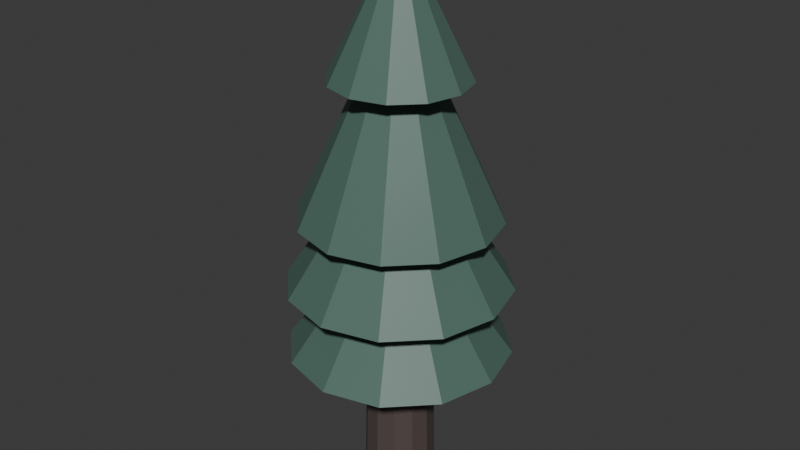 # Source: TreeM.blend  (saved by Blender 4.1.24; exported with 4.5.12 LTS)
import bpy
from mathutils import Matrix  # noqa: F401  (used for matrix-valued properties, if any)

bpy.ops.wm.read_factory_settings(use_empty=True)
scene = bpy.context.scene
scene.name = 'Scene'

# ---- collections
col_collection = bpy.data.collections.new('Collection'); scene.collection.children.link(col_collection)

# ---- images (referenced by path relative to the original .blend; pixels are not part of the script)
import os
ASSET_DIR = os.environ.get("B2B_ASSET_DIR", "")  # directory of the original .blend (textures are referenced by path, not embedded)
HERE = os.path.dirname(os.path.abspath(__file__))  # packed textures are extracted next to this script under _unpacked/

def load_image(name, relpath, width, height, colorspace="sRGB"):
    """Load a texture the original file referenced (path relative to the .blend, or extracted next to this script)."""
    p = next((c for c in (os.path.join(HERE, relpath), os.path.join(ASSET_DIR, relpath)) if relpath and os.path.exists(c)), "")
    if p:
        img = bpy.data.images.load(p, check_existing=True)
        img.name = name
    else:  # same state as the original file: an image datablock whose file is absent (Cycles renders it pink)
        img = bpy.data.images.new(name, width, height)
        img.source = "FILE"
        img.filepath = "//" + (relpath or name)
    img.colorspace_settings.name = colorspace
    return img
img_desaturated_survival_horror_29_8x_png = load_image('desaturated-survival-horror-29-8x.png', '_unpacked/desaturated-survival-horror-29-8x.ee6afb76.png', 232, 8, 'sRGB')

# ---- materials (node trees are filled in below, after node groups)
mat_material_001 = bpy.data.materials.new('Material.001')
mat_material_001.use_transparent_shadow = False

# ---- material node trees
mat_material_001.use_nodes = True; mat_material_001.node_tree.nodes.clear()
_N = mat_material_001.node_tree.nodes; _L = mat_material_001.node_tree.links
n0 = _N.new('ShaderNodeBsdfPrincipled'); n0.name = 'Principled BSDF'; n0.location = (10, 300)
n1 = _N.new('ShaderNodeOutputMaterial'); n1.name = 'Material Output'; n1.location = (300, 300)
n2 = _N.new('ShaderNodeTexImage'); n2.name = 'Image Texture'; n2.location = (-280, 280)
n2.image = img_desaturated_survival_horror_29_8x_png
_L.new(n0.outputs[0], n1.inputs[0])
_L.new(n2.outputs[0], n0.inputs[0])
n1.is_active_output = True

# ---- world
world_world = bpy.data.worlds.new('World'); scene.world = world_world
world_world.use_nodes = True; world_world.node_tree.nodes.clear()
_N = world_world.node_tree.nodes; _L = world_world.node_tree.links
n0 = _N.new('ShaderNodeOutputWorld'); n0.name = 'World Output'; n0.location = (300, 300)
n1 = _N.new('ShaderNodeBackground'); n1.name = 'Background'; n1.location = (10, 300)
n1.inputs[0].default_value = (0.05088, 0.05088, 0.05088, 1.0)
_L.new(n1.outputs[0], n0.inputs[0])
n0.is_active_output = True
world_world.color = (0.05088, 0.05088, 0.05088)
world_world.use_sun_shadow = False
world_world.sun_shadow_jitter_overblur = 0.0

# ---- meshes
me_cylinder = bpy.data.meshes.new('Cylinder')
me_cylinder.from_pydata([(1.788e-09, 0.54, 0.0), (2.484e-09, 0.4, 7.0), (0.27, 0.4677, 0.0), (0.2, 0.3464, 7.0), (0.4677, 0.27, 0.0), (0.3464, 0.2, 7.0), (0.54, -1.291e-09, 0.0), (0.4, -2.484e-09, 7.0), (0.4677, -0.27, 0.0), (0.3464, -0.2, 7.0), (0.27, -0.4677, 0.0), (0.2, -0.3464, 7.0), (1.788e-09, -0.54, 0.0), (2.484e-09, -0.4, 7.0), (-0.27, -0.4677, 0.0), (-0.2, -0.3464, 7.0), (-0.4677, -0.27, 0.0), (-0.3464, -0.2, 7.0), (-0.54, -1.291e-09, 0.0), (-0.4, -2.484e-09, 7.0), (-0.4677, 0.27, 0.0), (-0.3464, 0.2, 7.0), (-0.27, 0.4677, 0.0), (-0.2, 0.3464, 7.0), (2.347e-09, 1.473, 4.3), (0.0, 0.0, 7.5), (0.0, 1.0, 6.3), (-0.7363, 1.275, 4.3), (0.5, 0.866, 6.3), (-1.275, 0.7363, 4.3), (0.866, 0.5, 6.3), (-1.473, 2.347e-09, 4.3), (1.0, 0.0, 6.3), (-1.275, -0.7363, 4.3), (0.866, -0.5, 6.3), (-0.7363, -1.275, 4.3), (0.5, -0.866, 6.3), (2.347e-09, -1.473, 4.3), (0.0, -1.0, 6.3), (0.7363, -1.275, 4.3), (-0.5, -0.866, 6.3), (1.275, -0.7363, 4.3), (-0.866, -0.5, 6.3), (1.473, 2.347e-09, 4.3), (-1.0, 0.0, 6.3), (1.275, 0.7363, 4.3), (-0.866, 0.5, 6.3), (0.7363, 1.275, 4.3), (-0.5, 0.866, 6.3), (0.0, 0.0, 8.3), (4.437e-10, 1.649, 3.27), (0.0, 0.0, 5.8), (-0.8247, 1.428, 3.27), (-1.428, 0.8247, 3.27), (-1.649, 4.417e-09, 3.27), (-1.428, -0.8247, 3.27), (-0.8247, -1.428, 3.27), (4.437e-10, -1.649, 3.27), (0.8247, -1.428, 3.27), (1.428, -0.8247, 3.27), (1.649, 4.417e-09, 3.27), (1.428, 0.8247, 3.27), (0.8247, 1.428, 3.27), (4.437e-10, 1.649, 2.23), (0.0, 0.0, 4.5), (-0.8247, 1.428, 2.23), (-1.428, 0.8247, 2.23), (-1.649, 4.417e-09, 2.23), (-1.428, -0.8247, 2.23), (-0.8247, -1.428, 2.23), (4.437e-10, -1.649, 2.23), (0.8247, -1.428, 2.23), (1.428, -0.8247, 2.23), (1.649, 4.417e-09, 2.23), (1.428, 0.8247, 2.23), (0.8247, 1.428, 2.23)], [], [(0, 1, 3, 2), (2, 3, 5, 4), (4, 5, 7, 6), (6, 7, 9, 8), (8, 9, 11, 10), (10, 11, 13, 12), (12, 13, 15, 14), (14, 15, 17, 16), (16, 17, 19, 18), (18, 19, 21, 20), (3, 1, 23, 21, 19, 17, 15, 13, 11, 9, 7, 5), (20, 21, 23, 22), (22, 23, 1, 0), (0, 2, 4, 6, 8, 10, 12, 14, 16, 18, 20, 22), (24, 47, 45, 43, 41, 39, 37, 35, 33, 31, 29, 27), (26, 49, 28), (29, 25, 27), (28, 49, 30), (33, 25, 31), (30, 49, 32), (35, 25, 33), (32, 49, 34), (37, 25, 35), (34, 49, 36), (39, 25, 37), (36, 49, 38), (41, 25, 39), (38, 49, 40), (43, 25, 41), (40, 49, 42), (45, 25, 43), (42, 49, 44), (47, 25, 45), (27, 25, 24), (44, 49, 46), (24, 25, 47), (26, 28, 30, 32, 34, 36, 38, 40, 42, 44, 46, 48), (46, 49, 48), (31, 25, 29), (48, 49, 26), (50, 62, 61, 60, 59, 58, 57, 56, 55, 54, 53, 52), (53, 51, 52), (55, 51, 54), (56, 51, 55), (57, 51, 56), (58, 51, 57), (59, 51, 58), (60, 51, 59), (61, 51, 60), (62, 51, 61), (52, 51, 50), (50, 51, 62), (54, 51, 53), (63, 75, 74, 73, 72, 71, 70, 69, 68, 67, 66, 65), (66, 64, 65), (68, 64, 67), (69, 64, 68), (70, 64, 69), (71, 64, 70), (72, 64, 71), (73, 64, 72), (74, 64, 73), (75, 64, 74), (65, 64, 63), (63, 64, 75), (67, 64, 66)])
_uv = me_cylinder.uv_layers.new(name='UVMap')
_uv.uv.foreach_set('vector', [0.7771, 0.505, 0.7771, 0.505, 0.7771, 0.505, 0.7771, 0.505, 0.7771, 0.505, 0.7771, 0.505, 0.7771, 0.505, 0.7771, 0.505, 0.7771, 0.505, 0.7771, 0.505, 0.7771, 0.505, 0.7771, 0.505, 0.7771, 0.505, 0.7771, 0.505, 0.7771, 0.505, 0.7771, 0.505, 0.7771, 0.505, 0.7771, 0.505, 0.7771, 0.505, 0.7771, 0.505, 0.7771, 0.505, 0.7771, 0.505, 0.7771, 0.505, 0.7771, 0.505, 0.7771, 0.505, 0.7771, 0.505, 0.7771, 0.505, 0.7771, 0.505, 0.7771, 0.505, 0.7771, 0.505, 0.7771, 0.505, 0.7771, 0.505, 0.7771, 0.505, 0.7771, 0.505, 0.7771, 0.505, 0.7771, 0.505, 0.7771, 0.505, 0.7771, 0.505, 0.7771, 0.505, 0.7771, 0.505, 0.7771, 0.505, 0.7771, 0.505, 0.7771, 0.505, 0.7771, 0.505, 0.7771, 0.505, 0.7771, 0.505, 0.7771, 0.505, 0.7771, 0.505, 0.7771, 0.505, 0.7771, 0.505, 0.7771, 0.505, 0.7771, 0.505, 0.7771, 0.505, 0.7771, 0.505, 0.7771, 0.505, 0.7771, 0.505, 0.7771, 0.505, 0.7771, 0.505, 0.7771, 0.505, 0.7771, 0.505, 0.7771, 0.505, 0.7771, 0.505, 0.7771, 0.505, 0.7771, 0.505, 0.7771, 0.505, 0.7771, 0.505, 0.7771, 0.505, 0.7771, 0.505, 0.7771, 0.505, 0.7771, 0.505, 0.7771, 0.505, 0.7771, 0.505, 0.3272, 0.498, 0.3272, 0.498, 0.3272, 0.498, 0.3272, 0.498, 0.3272, 0.498, 0.3272, 0.498, 0.3272, 0.498, 0.3272, 0.498, 0.3272, 0.498, 0.3272, 0.498, 0.3272, 0.498, 0.3272, 0.498, 0.3272, 0.498, 0.3272, 0.498, 0.3272, 0.498, 0.3272, 0.498, 0.3272, 0.498, 0.3272, 0.498, 0.3272, 0.498, 0.3272, 0.498, 0.3272, 0.498, 0.3272, 0.498, 0.3272, 0.498, 0.3272, 0.498, 0.3272, 0.498, 0.3272, 0.498, 0.3272, 0.498, 0.3272, 0.498, 0.3272, 0.498, 0.3272, 0.498, 0.3272, 0.498, 0.3272, 0.498, 0.3272, 0.498, 0.3272, 0.498, 0.3272, 0.498, 0.3272, 0.498, 0.3272, 0.498, 0.3272, 0.498, 0.3272, 0.498, 0.3272, 0.498, 0.3272, 0.498, 0.3272, 0.498, 0.3272, 0.498, 0.3272, 0.498, 0.3272, 0.498, 0.3272, 0.498, 0.3272, 0.498, 0.3272, 0.498, 0.3272, 0.498, 0.3272, 0.498, 0.3272, 0.498, 0.3272, 0.498, 0.3272, 0.498, 0.3272, 0.498, 0.3272, 0.498, 0.3272, 0.498, 0.3272, 0.498, 0.3272, 0.498, 0.3272, 0.498, 0.3272, 0.498, 0.3272, 0.498, 0.3272, 0.498, 0.3272, 0.498, 0.3272, 0.498, 0.3272, 0.498, 0.3272, 0.498, 0.3272, 0.498, 0.3272, 0.498, 0.3272, 0.498, 0.3272, 0.498, 0.3272, 0.498, 0.3272, 0.498, 0.3272, 0.498, 0.3272, 0.498, 0.3272, 0.498, 0.3272, 0.498, 0.3272, 0.498, 0.3272, 0.498, 0.3272, 0.498, 0.3272, 0.498, 0.3272, 0.498, 0.3272, 0.498, 0.3272, 0.498, 0.3272, 0.498, 0.3272, 0.498, 0.3272, 0.498, 0.3272, 0.498, 0.3272, 0.498, 0.3272, 0.498, 0.3272, 0.498, 0.3272, 0.498, 0.3272, 0.498, 0.3272, 0.498, 0.3272, 0.498, 0.3272, 0.498, 0.3272, 0.498, 0.3272, 0.498, 0.3272, 0.498, 0.3272, 0.498, 0.3272, 0.498, 0.3272, 0.498, 0.3272, 0.498, 0.3272, 0.498, 0.3272, 0.498, 0.3272, 0.498, 0.3272, 0.498, 0.3272, 0.498, 0.3272, 0.498, 0.3272, 0.498, 0.3272, 0.498, 0.3272, 0.498, 0.3272, 0.498, 0.3272, 0.498, 0.3272, 0.498, 0.3272, 0.498, 0.3272, 0.498, 0.3272, 0.498, 0.3272, 0.498, 0.3272, 0.498, 0.3272, 0.498, 0.3272, 0.498, 0.3272, 0.498, 0.3272, 0.498, 0.3272, 0.498, 0.3272, 0.498, 0.3272, 0.498, 0.3272, 0.498, 0.3272, 0.498, 0.3272, 0.498, 0.3272, 0.498, 0.3272, 0.498, 0.3272, 0.498, 0.3272, 0.498, 0.3272, 0.498, 0.3272, 0.498, 0.3272, 0.498, 0.3272, 0.498, 0.3272, 0.498, 0.3272, 0.498, 0.3272, 0.498, 0.3272, 0.498, 0.3272, 0.498, 0.3272, 0.498, 0.3272, 0.498, 0.3272, 0.498, 0.3272, 0.498, 0.3272, 0.498, 0.3272, 0.498, 0.3272, 0.498, 0.3272, 0.498, 0.3272, 0.498, 0.3272, 0.498, 0.3272, 0.498, 0.3272, 0.498, 0.3272, 0.498, 0.3272, 0.498, 0.3272, 0.498, 0.3272, 0.498, 0.3272, 0.498, 0.3272, 0.498, 0.3272, 0.498, 0.3272, 0.498, 0.3272, 0.498, 0.3272, 0.498, 0.3272, 0.498, 0.3272, 0.498, 0.3272, 0.498, 0.3272, 0.498, 0.3272, 0.498, 0.3272, 0.498, 0.3272, 0.498, 0.3272, 0.498, 0.3272, 0.498, 0.3272, 0.498, 0.3272, 0.498, 0.3272, 0.498, 0.3272, 0.498, 0.3272, 0.498, 0.3272, 0.498, 0.3272, 0.498, 0.3272, 0.498, 0.3272, 0.498, 0.3272, 0.498, 0.3272, 0.498, 0.3272, 0.498, 0.3272, 0.498, 0.3272, 0.498, 0.3272, 0.498, 0.3272, 0.498, 0.3272, 0.498, 0.3272, 0.498, 0.3272, 0.498])
me_cylinder.materials.append(mat_material_001)
me_cylinder.update()

# ---- objects
ob_cylinder = bpy.data.objects.new('Cylinder', me_cylinder)

# ---- transforms, parenting, visibility, modifiers, constraints
ob_cylinder.location = (0.0, 0.0, 0.0)

# ---- collection membership
col_collection.objects.link(ob_cylinder)

# ---- scene / render settings (as saved in the file)
scene.frame_start = 1; scene.frame_end = 250; scene.frame_set(1)
scene.render.engine = 'BLENDER_EEVEE_NEXT'
scene.cycles.sampling_pattern = 'TABULATED_SOBOL'
scene.eevee.ray_tracing_options.trace_max_roughness = 0.0
bpy.context.view_layer.update()

# ---- added for rendering (the .blend has no active camera and no usable light): camera, sun
cam_auto = bpy.data.cameras.new('AutoCamera')
cam_auto.lens = 50.0
cam_auto.sensor_width = 36.0
cam_auto.clip_end = 1000.0
ob_auto_camera = bpy.data.objects.new('AutoCamera', cam_auto)
scene.collection.objects.link(ob_auto_camera)
ob_auto_camera.location = (8.8092, -10.571, 11.1974)
ob_auto_camera.rotation_euler = (1.09748, -7.21219e-08, 0.694738)
scene.camera = ob_auto_camera
light_auto_sun = bpy.data.lights.new('AutoSun', 'SUN')
light_auto_sun.energy = 3.0
light_auto_sun.angle = 0.0523599
ob_auto_sun = bpy.data.objects.new('AutoSun', light_auto_sun)
scene.collection.objects.link(ob_auto_sun)
ob_auto_sun.rotation_euler = (0.872665, 0.174533, 0.523599)
bpy.context.view_layer.update()
